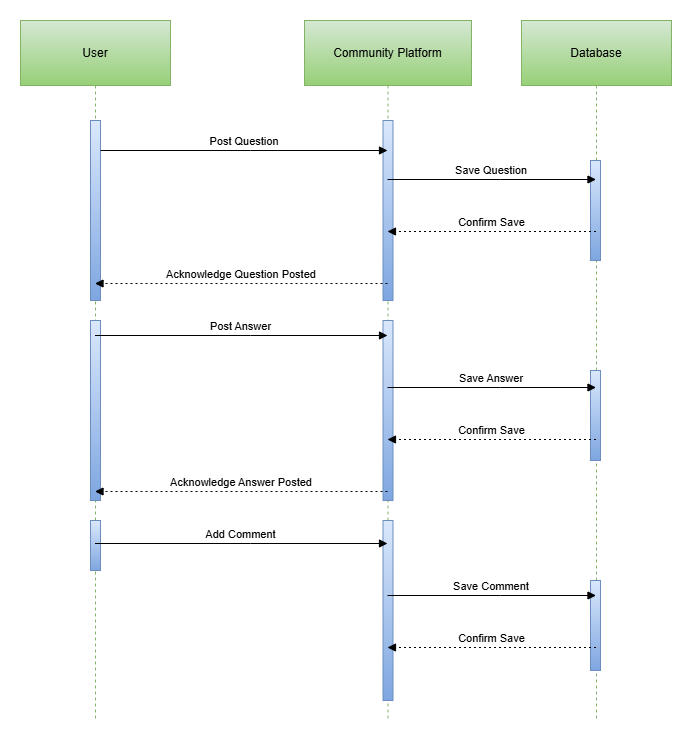

The diagram above was exported from draw.io. Its source (the exported page's mxGraphModel, read from the mxfile embedded in the PNG):
<mxGraphModel dx="1434" dy="756" grid="1" gridSize="10" guides="1" tooltips="1" connect="1" arrows="1" fold="1" page="1" pageScale="1" pageWidth="850" pageHeight="1100" math="0" shadow="0">
  <root>
    <mxCell id="0" />
    <mxCell id="1" parent="0" />
    <mxCell id="4os4LZqtOmF7A8IK47kb-1" value="User" style="shape=umlLifeline;perimeter=lifelinePerimeter;whiteSpace=wrap;container=1;dropTarget=0;collapsible=0;recursiveResize=0;outlineConnect=0;portConstraint=eastwest;newEdgeStyle={&quot;edgeStyle&quot;:&quot;elbowEdgeStyle&quot;,&quot;elbow&quot;:&quot;vertical&quot;,&quot;curved&quot;:0,&quot;rounded&quot;:0};size=65;fillColor=#d5e8d4;strokeColor=#82b366;gradientColor=#97d077;" vertex="1" parent="1">
      <mxGeometry x="20" y="20" width="150" height="700" as="geometry" />
    </mxCell>
    <mxCell id="4os4LZqtOmF7A8IK47kb-26" value="" style="html=1;points=[[0,0,0,0,5],[0,1,0,0,-5],[1,0,0,0,5],[1,1,0,0,-5]];perimeter=orthogonalPerimeter;outlineConnect=0;targetShapes=umlLifeline;portConstraint=eastwest;newEdgeStyle={&quot;curved&quot;:0,&quot;rounded&quot;:0};fillColor=#dae8fc;gradientColor=#7ea6e0;strokeColor=#6c8ebf;" vertex="1" parent="4os4LZqtOmF7A8IK47kb-1">
      <mxGeometry x="70" y="300" width="10" height="180" as="geometry" />
    </mxCell>
    <mxCell id="4os4LZqtOmF7A8IK47kb-27" value="" style="html=1;points=[[0,0,0,0,5],[0,1,0,0,-5],[1,0,0,0,5],[1,1,0,0,-5]];perimeter=orthogonalPerimeter;outlineConnect=0;targetShapes=umlLifeline;portConstraint=eastwest;newEdgeStyle={&quot;curved&quot;:0,&quot;rounded&quot;:0};fillColor=#dae8fc;gradientColor=#7ea6e0;strokeColor=#6c8ebf;" vertex="1" parent="4os4LZqtOmF7A8IK47kb-1">
      <mxGeometry x="70" y="500" width="10" height="50" as="geometry" />
    </mxCell>
    <mxCell id="4os4LZqtOmF7A8IK47kb-20" value="" style="html=1;points=[[0,0,0,0,5],[0,1,0,0,-5],[1,0,0,0,5],[1,1,0,0,-5]];perimeter=orthogonalPerimeter;outlineConnect=0;targetShapes=umlLifeline;portConstraint=eastwest;newEdgeStyle={&quot;curved&quot;:0,&quot;rounded&quot;:0};fillColor=#dae8fc;gradientColor=#7ea6e0;strokeColor=#6c8ebf;" vertex="1" parent="4os4LZqtOmF7A8IK47kb-1">
      <mxGeometry x="70" y="100" width="10" height="180" as="geometry" />
    </mxCell>
    <mxCell id="4os4LZqtOmF7A8IK47kb-2" value="Community Platform" style="shape=umlLifeline;perimeter=lifelinePerimeter;whiteSpace=wrap;container=1;dropTarget=0;collapsible=0;recursiveResize=0;outlineConnect=0;portConstraint=eastwest;newEdgeStyle={&quot;edgeStyle&quot;:&quot;elbowEdgeStyle&quot;,&quot;elbow&quot;:&quot;vertical&quot;,&quot;curved&quot;:0,&quot;rounded&quot;:0};size=65;fillColor=#d5e8d4;strokeColor=#82b366;gradientColor=#97d077;" vertex="1" parent="1">
      <mxGeometry x="304" y="20" width="167" height="700" as="geometry" />
    </mxCell>
    <mxCell id="4os4LZqtOmF7A8IK47kb-22" value="" style="html=1;points=[[0,0,0,0,5],[0,1,0,0,-5],[1,0,0,0,5],[1,1,0,0,-5]];perimeter=orthogonalPerimeter;outlineConnect=0;targetShapes=umlLifeline;portConstraint=eastwest;newEdgeStyle={&quot;curved&quot;:0,&quot;rounded&quot;:0};fillColor=#dae8fc;gradientColor=#7ea6e0;strokeColor=#6c8ebf;" vertex="1" parent="4os4LZqtOmF7A8IK47kb-2">
      <mxGeometry x="78.5" y="100" width="10" height="180" as="geometry" />
    </mxCell>
    <mxCell id="4os4LZqtOmF7A8IK47kb-24" value="" style="html=1;points=[[0,0,0,0,5],[0,1,0,0,-5],[1,0,0,0,5],[1,1,0,0,-5]];perimeter=orthogonalPerimeter;outlineConnect=0;targetShapes=umlLifeline;portConstraint=eastwest;newEdgeStyle={&quot;curved&quot;:0,&quot;rounded&quot;:0};fillColor=#dae8fc;gradientColor=#7ea6e0;strokeColor=#6c8ebf;" vertex="1" parent="4os4LZqtOmF7A8IK47kb-2">
      <mxGeometry x="78.5" y="300" width="10" height="180" as="geometry" />
    </mxCell>
    <mxCell id="4os4LZqtOmF7A8IK47kb-28" value="" style="html=1;points=[[0,0,0,0,5],[0,1,0,0,-5],[1,0,0,0,5],[1,1,0,0,-5]];perimeter=orthogonalPerimeter;outlineConnect=0;targetShapes=umlLifeline;portConstraint=eastwest;newEdgeStyle={&quot;curved&quot;:0,&quot;rounded&quot;:0};fillColor=#dae8fc;gradientColor=#7ea6e0;strokeColor=#6c8ebf;" vertex="1" parent="4os4LZqtOmF7A8IK47kb-2">
      <mxGeometry x="78.5" y="500" width="10" height="180" as="geometry" />
    </mxCell>
    <mxCell id="4os4LZqtOmF7A8IK47kb-3" value="Database" style="shape=umlLifeline;perimeter=lifelinePerimeter;whiteSpace=wrap;container=1;dropTarget=0;collapsible=0;recursiveResize=0;outlineConnect=0;portConstraint=eastwest;newEdgeStyle={&quot;edgeStyle&quot;:&quot;elbowEdgeStyle&quot;,&quot;elbow&quot;:&quot;vertical&quot;,&quot;curved&quot;:0,&quot;rounded&quot;:0};size=65;fillColor=#d5e8d4;strokeColor=#82b366;gradientColor=#97d077;" vertex="1" parent="1">
      <mxGeometry x="521" y="20" width="150" height="700" as="geometry" />
    </mxCell>
    <mxCell id="4os4LZqtOmF7A8IK47kb-23" value="" style="html=1;points=[[0,0,0,0,5],[0,1,0,0,-5],[1,0,0,0,5],[1,1,0,0,-5]];perimeter=orthogonalPerimeter;outlineConnect=0;targetShapes=umlLifeline;portConstraint=eastwest;newEdgeStyle={&quot;curved&quot;:0,&quot;rounded&quot;:0};fillColor=#dae8fc;gradientColor=#7ea6e0;strokeColor=#6c8ebf;" vertex="1" parent="4os4LZqtOmF7A8IK47kb-3">
      <mxGeometry x="69" y="140" width="10" height="100" as="geometry" />
    </mxCell>
    <mxCell id="4os4LZqtOmF7A8IK47kb-25" value="" style="html=1;points=[[0,0,0,0,5],[0,1,0,0,-5],[1,0,0,0,5],[1,1,0,0,-5]];perimeter=orthogonalPerimeter;outlineConnect=0;targetShapes=umlLifeline;portConstraint=eastwest;newEdgeStyle={&quot;curved&quot;:0,&quot;rounded&quot;:0};fillColor=#dae8fc;gradientColor=#7ea6e0;strokeColor=#6c8ebf;" vertex="1" parent="4os4LZqtOmF7A8IK47kb-3">
      <mxGeometry x="69" y="350" width="10" height="90" as="geometry" />
    </mxCell>
    <mxCell id="4os4LZqtOmF7A8IK47kb-29" value="" style="html=1;points=[[0,0,0,0,5],[0,1,0,0,-5],[1,0,0,0,5],[1,1,0,0,-5]];perimeter=orthogonalPerimeter;outlineConnect=0;targetShapes=umlLifeline;portConstraint=eastwest;newEdgeStyle={&quot;curved&quot;:0,&quot;rounded&quot;:0};fillColor=#dae8fc;gradientColor=#7ea6e0;strokeColor=#6c8ebf;" vertex="1" parent="4os4LZqtOmF7A8IK47kb-3">
      <mxGeometry x="69" y="560" width="10" height="90" as="geometry" />
    </mxCell>
    <mxCell id="4os4LZqtOmF7A8IK47kb-4" value="Post Question" style="verticalAlign=bottom;edgeStyle=elbowEdgeStyle;elbow=vertical;curved=0;rounded=0;endArrow=block;" edge="1" parent="1" source="4os4LZqtOmF7A8IK47kb-20">
      <mxGeometry relative="1" as="geometry">
        <Array as="points">
          <mxPoint x="250" y="150" />
        </Array>
        <mxPoint x="94.5" y="150" as="sourcePoint" />
        <mxPoint x="387" y="150" as="targetPoint" />
      </mxGeometry>
    </mxCell>
    <mxCell id="4os4LZqtOmF7A8IK47kb-5" value="Save Question" style="verticalAlign=bottom;edgeStyle=elbowEdgeStyle;elbow=vertical;curved=0;rounded=0;endArrow=block;" edge="1" parent="1" source="4os4LZqtOmF7A8IK47kb-2" target="4os4LZqtOmF7A8IK47kb-3">
      <mxGeometry relative="1" as="geometry">
        <Array as="points">
          <mxPoint x="500" y="179" />
        </Array>
      </mxGeometry>
    </mxCell>
    <mxCell id="4os4LZqtOmF7A8IK47kb-6" value="Confirm Save" style="verticalAlign=bottom;edgeStyle=elbowEdgeStyle;elbow=vertical;curved=0;rounded=0;dashed=1;dashPattern=2 3;endArrow=block;" edge="1" parent="1" source="4os4LZqtOmF7A8IK47kb-3" target="4os4LZqtOmF7A8IK47kb-2">
      <mxGeometry relative="1" as="geometry">
        <Array as="points">
          <mxPoint x="503" y="231" />
        </Array>
      </mxGeometry>
    </mxCell>
    <mxCell id="4os4LZqtOmF7A8IK47kb-7" value="Acknowledge Question Posted" style="verticalAlign=bottom;edgeStyle=elbowEdgeStyle;elbow=vertical;curved=0;rounded=0;dashed=1;dashPattern=2 3;endArrow=block;" edge="1" parent="1" source="4os4LZqtOmF7A8IK47kb-2" target="4os4LZqtOmF7A8IK47kb-1">
      <mxGeometry relative="1" as="geometry">
        <Array as="points">
          <mxPoint x="253" y="283" />
        </Array>
      </mxGeometry>
    </mxCell>
    <mxCell id="4os4LZqtOmF7A8IK47kb-8" value="Post Answer" style="verticalAlign=bottom;edgeStyle=elbowEdgeStyle;elbow=vertical;curved=0;rounded=0;endArrow=block;" edge="1" parent="1" source="4os4LZqtOmF7A8IK47kb-1" target="4os4LZqtOmF7A8IK47kb-2">
      <mxGeometry relative="1" as="geometry">
        <Array as="points">
          <mxPoint x="250" y="335" />
        </Array>
      </mxGeometry>
    </mxCell>
    <mxCell id="4os4LZqtOmF7A8IK47kb-9" value="Save Answer" style="verticalAlign=bottom;edgeStyle=elbowEdgeStyle;elbow=vertical;curved=0;rounded=0;endArrow=block;" edge="1" parent="1" source="4os4LZqtOmF7A8IK47kb-2" target="4os4LZqtOmF7A8IK47kb-3">
      <mxGeometry relative="1" as="geometry">
        <Array as="points">
          <mxPoint x="500" y="387" />
        </Array>
      </mxGeometry>
    </mxCell>
    <mxCell id="4os4LZqtOmF7A8IK47kb-10" value="Confirm Save" style="verticalAlign=bottom;edgeStyle=elbowEdgeStyle;elbow=vertical;curved=0;rounded=0;dashed=1;dashPattern=2 3;endArrow=block;" edge="1" parent="1" source="4os4LZqtOmF7A8IK47kb-3" target="4os4LZqtOmF7A8IK47kb-2">
      <mxGeometry relative="1" as="geometry">
        <Array as="points">
          <mxPoint x="503" y="439" />
        </Array>
      </mxGeometry>
    </mxCell>
    <mxCell id="4os4LZqtOmF7A8IK47kb-11" value="Acknowledge Answer Posted" style="verticalAlign=bottom;edgeStyle=elbowEdgeStyle;elbow=vertical;curved=0;rounded=0;dashed=1;dashPattern=2 3;endArrow=block;" edge="1" parent="1" source="4os4LZqtOmF7A8IK47kb-2" target="4os4LZqtOmF7A8IK47kb-1">
      <mxGeometry relative="1" as="geometry">
        <Array as="points">
          <mxPoint x="253" y="491" />
        </Array>
      </mxGeometry>
    </mxCell>
    <mxCell id="4os4LZqtOmF7A8IK47kb-12" value="Add Comment" style="verticalAlign=bottom;edgeStyle=elbowEdgeStyle;elbow=vertical;curved=0;rounded=0;endArrow=block;" edge="1" parent="1" source="4os4LZqtOmF7A8IK47kb-1" target="4os4LZqtOmF7A8IK47kb-2">
      <mxGeometry relative="1" as="geometry">
        <Array as="points">
          <mxPoint x="250" y="543" />
        </Array>
      </mxGeometry>
    </mxCell>
    <mxCell id="4os4LZqtOmF7A8IK47kb-13" value="Save Comment" style="verticalAlign=bottom;edgeStyle=elbowEdgeStyle;elbow=vertical;curved=0;rounded=0;endArrow=block;" edge="1" parent="1" source="4os4LZqtOmF7A8IK47kb-2" target="4os4LZqtOmF7A8IK47kb-3">
      <mxGeometry relative="1" as="geometry">
        <Array as="points">
          <mxPoint x="500" y="595" />
        </Array>
      </mxGeometry>
    </mxCell>
    <mxCell id="4os4LZqtOmF7A8IK47kb-14" value="Confirm Save" style="verticalAlign=bottom;edgeStyle=elbowEdgeStyle;elbow=vertical;curved=0;rounded=0;dashed=1;dashPattern=2 3;endArrow=block;" edge="1" parent="1" source="4os4LZqtOmF7A8IK47kb-3" target="4os4LZqtOmF7A8IK47kb-2">
      <mxGeometry relative="1" as="geometry">
        <Array as="points">
          <mxPoint x="503" y="647" />
        </Array>
      </mxGeometry>
    </mxCell>
  </root>
</mxGraphModel>